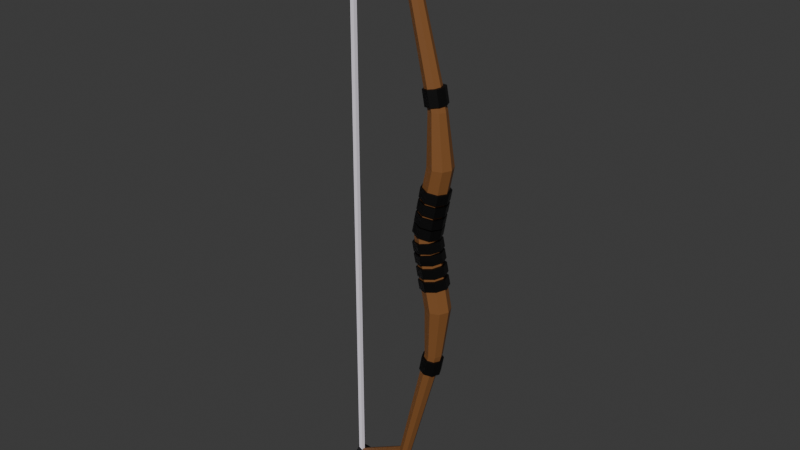 # Source: BowBackup.blend  (saved by Blender 4.0.36; exported with 4.5.12 LTS)
import bpy
from mathutils import Matrix  # noqa: F401  (used for matrix-valued properties, if any)

bpy.ops.wm.read_factory_settings(use_empty=True)
scene = bpy.context.scene
scene.name = 'Scene'

# ---- collections
col_collection = bpy.data.collections.new('Collection'); scene.collection.children.link(col_collection)

# ---- materials (node trees are filled in below, after node groups)
mat_material_001 = bpy.data.materials.new('Material.001')
mat_material_001.use_transparent_shadow = False
mat_material_002 = bpy.data.materials.new('Material.002')
mat_material_002.use_transparent_shadow = False
mat_material_003 = bpy.data.materials.new('Material.003')
mat_material_003.use_transparent_shadow = False

# ---- material node trees
mat_material_001.use_nodes = True; mat_material_001.node_tree.nodes.clear()
_N = mat_material_001.node_tree.nodes; _L = mat_material_001.node_tree.links
n0 = _N.new('ShaderNodeOutputMaterial'); n0.name = 'Material Output'; n0.location = (300, 300)
n1 = _N.new('ShaderNodeBsdfPrincipled'); n1.name = 'Principled BSDF'; n1.location = (10, 300)
n1.inputs[0].default_value = (0.2193, 0.08908, 0.02659, 1.0)
n1.inputs[3].default_value = 1.45
_L.new(n1.outputs[0], n0.inputs[0])
n0.is_active_output = True
mat_material_002.use_nodes = True; mat_material_002.node_tree.nodes.clear()
_N = mat_material_002.node_tree.nodes; _L = mat_material_002.node_tree.links
n0 = _N.new('ShaderNodeBsdfPrincipled'); n0.name = 'Principled BSDF'; n0.location = (10, 300)
n0.inputs[0].default_value = (0.0, 0.0, 0.0, 1.0)
n0.inputs[3].default_value = 1.45
n1 = _N.new('ShaderNodeOutputMaterial'); n1.name = 'Material Output'; n1.location = (300, 300)
_L.new(n0.outputs[0], n1.inputs[0])
n1.is_active_output = True
mat_material_003.use_nodes = True; mat_material_003.node_tree.nodes.clear()
_N = mat_material_003.node_tree.nodes; _L = mat_material_003.node_tree.links
n0 = _N.new('ShaderNodeBsdfPrincipled'); n0.name = 'Principled BSDF'; n0.location = (10, 300)
n0.inputs[0].default_value = (0.9532, 0.8925, 1.0, 1.0)
n0.inputs[3].default_value = 1.45
n1 = _N.new('ShaderNodeOutputMaterial'); n1.name = 'Material Output'; n1.location = (300, 300)
_L.new(n0.outputs[0], n1.inputs[0])
n1.is_active_output = True

# ---- world
world_world = bpy.data.worlds.new('World'); scene.world = world_world
world_world.use_nodes = True; world_world.node_tree.nodes.clear()
_N = world_world.node_tree.nodes; _L = world_world.node_tree.links
n0 = _N.new('ShaderNodeOutputWorld'); n0.name = 'World Output'; n0.location = (300, 300)
n1 = _N.new('ShaderNodeBackground'); n1.name = 'Background'; n1.location = (10, 300)
n1.inputs[0].default_value = (0.05088, 0.05088, 0.05088, 1.0)
_L.new(n1.outputs[0], n0.inputs[0])
n0.is_active_output = True
world_world.color = (0.05088, 0.05088, 0.05088)
world_world.use_sun_shadow = False
world_world.sun_shadow_jitter_overblur = 0.0

# ---- meshes
me_cylinder_001 = bpy.data.meshes.new('Cylinder.001')
me_cylinder_001.from_pydata([(0.4389, 1.101, 3.211), (0.5524, 1.165, 3.978), (1.235, 0.7424, 3.072), (1.348, 0.8058, 3.839), (1.547, -0.08013, 3.024), (1.661, -0.01671, 3.791), (1.194, -0.8847, 3.095), (1.307, -0.8213, 3.861), (0.3812, -1.2, 3.243), (0.4947, -1.136, 4.01), (-0.4146, -0.8412, 3.382), (-0.3011, -0.7778, 4.149), (-0.7273, -0.01864, 3.43), (-0.6138, 0.04477, 4.197), (-0.3738, 0.7859, 3.36), (-0.2603, 0.8493, 4.126), (0.4956, 1.133, 3.595), (1.291, 0.7741, 3.456), (1.604, -0.04842, 3.408), (1.251, -0.853, 3.478), (0.438, -1.168, 3.626), (-0.3578, -0.8095, 3.765), (-0.6706, 0.01306, 3.813), (-0.3171, 0.8176, 3.743), (0.4389, 1.101, -3.211), (0.5524, 1.165, -3.978), (1.235, 0.7424, -3.072), (1.348, 0.8058, -3.839), (1.547, -0.08013, -3.024), (1.661, -0.01671, -3.791), (1.194, -0.8847, -3.095), (1.307, -0.8213, -3.861), (0.3812, -1.2, -3.243), (0.4947, -1.136, -4.01), (-0.4146, -0.8412, -3.382), (-0.3011, -0.7778, -4.149), (-0.7273, -0.01864, -3.43), (-0.6138, 0.04477, -4.197), (-0.3738, 0.7859, -3.36), (-0.2603, 0.8493, -4.126), (0.4956, 1.133, -3.595), (1.291, 0.7741, -3.456), (1.604, -0.04842, -3.408), (1.251, -0.853, -3.478), (0.438, -1.168, -3.626), (-0.3578, -0.8095, -3.765), (-0.6706, 0.01306, -3.813), (-0.3171, 0.8176, -3.743), (0.25, 1.101, 2.195), (0.3635, 1.165, 2.961), (1.046, 0.7424, 2.056), (1.159, 0.8058, 2.822), (1.359, -0.08013, 2.008), (1.472, -0.01671, 2.774), (1.005, -0.8847, 2.078), (1.119, -0.8213, 2.845), (0.1923, -1.2, 2.227), (0.3058, -1.136, 2.993), (-0.6035, -0.8412, 2.366), (-0.49, -0.7778, 3.132), (-0.9162, -0.01864, 2.414), (-0.8027, 0.04477, 3.18), (-0.5627, 0.7859, 2.343), (-0.4492, 0.8493, 3.109), (0.3067, 1.133, 2.578), (1.103, 0.7741, 2.439), (1.415, -0.04842, 2.391), (1.062, -0.853, 2.462), (0.2491, -1.168, 2.61), (-0.5467, -0.8095, 2.749), (-0.8595, 0.01306, 2.797), (-0.506, 0.8176, 2.726), (0.25, 1.101, -2.195), (0.3635, 1.165, -2.961), (1.046, 0.7424, -2.056), (1.159, 0.8058, -2.822), (1.359, -0.08013, -2.008), (1.472, -0.01671, -2.774), (1.005, -0.8847, -2.078), (1.119, -0.8213, -2.845), (0.1923, -1.2, -2.227), (0.3058, -1.136, -2.993), (-0.6035, -0.8412, -2.366), (-0.49, -0.7778, -3.132), (-0.9162, -0.01864, -2.414), (-0.8027, 0.04477, -3.18), (-0.5627, 0.7859, -2.343), (-0.4492, 0.8493, -3.109), (0.3067, 1.133, -2.578), (1.103, 0.7741, -2.439), (1.415, -0.04842, -2.391), (1.062, -0.853, -2.462), (0.2491, -1.168, -2.61), (-0.5467, -0.8095, -2.749), (-0.8595, 0.01306, -2.797), (-0.506, 0.8176, -2.726), (0.03532, 1.101, 1.163), (0.1488, 1.165, 1.929), (0.8311, 0.7424, 1.024), (0.9446, 0.8058, 1.79), (1.144, -0.08013, 0.9758), (1.257, -0.01671, 1.742), (0.7904, -0.8847, 1.047), (0.9039, -0.8213, 1.813), (-0.02233, -1.2, 1.195), (0.0912, -1.136, 1.961), (-0.8181, -0.8412, 1.334), (-0.7046, -0.7778, 2.1), (-1.131, -0.01864, 1.382), (-1.017, 0.04477, 2.148), (-0.7774, 0.7859, 1.311), (-0.6638, 0.8493, 2.077), (0.09209, 1.133, 1.546), (0.8879, 0.7741, 1.407), (1.201, -0.04842, 1.359), (0.8471, -0.853, 1.43), (0.03443, -1.168, 1.578), (-0.7614, -0.8095, 1.717), (-1.074, 0.01306, 1.765), (-0.7206, 0.8176, 1.694), (0.0264, 1.115, -1.163), (0.1399, 1.179, -1.929), (0.8311, 0.7424, -1.024), (0.9357, 0.8202, -1.79), (1.144, -0.08013, -0.9758), (1.248, -0.002367, -1.742), (0.7904, -0.8847, -1.047), (0.895, -0.8069, -1.813), (-0.02233, -1.2, -1.195), (0.08228, -1.122, -1.961), (-0.827, -0.8268, -1.334), (-0.7135, -0.7634, -2.1), (-1.14, -0.004296, -1.382), (-1.026, 0.05912, -2.148), (-0.7863, 0.8002, -1.311), (-0.6728, 0.8637, -2.077), (0.08317, 1.147, -1.546), (0.8879, 0.7741, -1.407), (1.201, -0.04842, -1.359), (0.8471, -0.853, -1.43), (0.03443, -1.168, -1.578), (-0.7703, -0.7951, -1.717), (-1.083, 0.02741, -1.765), (-0.7295, 0.8319, -1.694), (-0.1276, 1.101, 0.2602), (-0.01412, 1.165, 1.027), (0.6682, 0.7424, 0.1214), (0.7817, 0.8058, 0.8878), (0.9809, -0.08013, 0.0732), (1.094, -0.01671, 0.8396), (0.6274, -0.8847, 0.144), (0.7409, -0.8213, 0.9104), (-0.1853, -1.2, 0.2922), (-0.07177, -1.136, 1.059), (-0.9811, -0.8412, 0.431), (-0.8676, -0.7778, 1.197), (-1.294, -0.01864, 0.4792), (-1.18, 0.04477, 1.246), (-0.9403, 0.7859, 0.4084), (-0.8268, 0.8493, 1.175), (-0.07088, 1.133, 0.6434), (0.7249, 0.7741, 0.5046), (1.038, -0.04842, 0.4564), (0.6841, -0.853, 0.5272), (-0.1285, -1.168, 0.6754), (-0.9243, -0.8095, 0.8142), (-1.237, 0.01306, 0.8624), (-0.8836, 0.8176, 0.7916), (-0.1366, 1.115, -0.2602), (-0.02304, 1.179, -1.027), (0.6592, 0.7568, -0.1213), (0.7728, 0.8202, -0.8878), (0.972, -0.06578, -0.0732), (1.086, -0.002367, -0.8396), (0.6185, -0.8703, -0.144), (0.732, -0.8069, -0.9104), (-0.1942, -1.186, -0.2922), (-0.08069, -1.122, -1.059), (-0.99, -0.8268, -0.431), (-0.8765, -0.7634, -1.197), (-1.303, -0.004296, -0.4792), (-1.189, 0.05912, -1.246), (-0.9492, 0.8002, -0.4084), (-0.8357, 0.8637, -1.175), (-0.0798, 1.147, -0.6434), (0.716, 0.7885, -0.5046), (1.029, -0.03407, -0.4564), (0.6752, -0.8386, -0.5272), (-0.1375, -1.154, -0.6754), (-0.9333, -0.7951, -0.8142), (-1.246, 0.02741, -0.8624), (-0.8925, 0.8319, -0.7916), (0.3965, 0.8845, 10.26), (0.1732, 0.8619, 11.49), (1.018, 0.6604, 10.37), (0.7944, 0.6378, 11.6), (1.302, 0.05606, 10.41), (1.079, 0.03345, 11.64), (1.084, -0.5745, 10.36), (0.8606, -0.5971, 11.59), (0.4903, -0.8619, 10.25), (0.2669, -0.8845, 11.48), (-0.131, -0.6378, 10.14), (-0.3543, -0.6604, 11.37), (-0.4157, -0.03345, 10.1), (-0.6391, -0.05606, 11.33), (-0.1972, 0.5971, 10.15), (-0.4206, 0.5745, 11.38), (0.3965, 0.8845, -10.26), (0.1732, 0.8619, -11.49), (1.018, 0.6604, -10.37), (0.7944, 0.6378, -11.6), (1.302, 0.05606, -10.41), (1.079, 0.03345, -11.64), (1.084, -0.5745, -10.36), (0.8606, -0.5971, -11.59), (0.4903, -0.8619, -10.25), (0.2669, -0.8845, -11.48), (-0.131, -0.6378, -10.14), (-0.3543, -0.6604, -11.37), (-0.4157, -0.03345, -10.1), (-0.6391, -0.05606, -11.33), (-0.1972, 0.5971, -10.15), (-0.4206, 0.5745, -11.38), (-6.685, 0.6807, 22.88), (-6.869, 0.6807, 23.25), (-6.254, 0.4813, 23.09), (-6.439, 0.4813, 23.46), (-6.076, -4.861e-08, 23.18), (-6.26, -4.276e-08, 23.55), (-6.254, -0.4813, 23.09), (-6.439, -0.4813, 23.46), (-6.685, -0.6807, 22.88), (-6.869, -0.6807, 23.25), (-7.115, -0.4813, 22.66), (-7.299, -0.4813, 23.03), (-7.293, 3.324e-08, 22.57), (-7.478, 3.909e-08, 22.94), (-7.115, 0.4813, 22.66), (-7.299, 0.4813, 23.03), (-6.685, 0.6807, -22.88), (-6.869, 0.6807, -23.25), (-6.254, 0.4813, -23.09), (-6.439, 0.4813, -23.46), (-6.076, -4.861e-08, -23.18), (-6.26, -4.276e-08, -23.55), (-6.254, -0.4813, -23.09), (-6.439, -0.4813, -23.46), (-6.685, -0.6807, -22.88), (-6.869, -0.6807, -23.25), (-7.115, -0.4813, -22.66), (-7.299, -0.4813, -23.03), (-7.293, 3.324e-08, -22.57), (-7.478, 3.909e-08, -22.94), (-7.115, 0.4813, -22.66), (-7.299, 0.4813, -23.03), (-0.23, 1.0, 0.0), (0.23, 1.0, 2.756), (0.4309, 0.7071, 0.0), (0.9219, 0.7071, 2.61), (0.7047, 2.533e-08, 0.0), (1.209, 3.042e-08, 2.549), (0.4309, -0.7071, 0.0), (0.9219, -0.7071, 2.61), (-0.23, -1.0, 0.0), (0.23, -1.0, 2.756), (-0.891, -0.7071, 0.0), (-0.4619, -0.7071, 2.902), (-1.165, -3.072e-08, 0.0), (-0.7484, -2.503e-08, 2.962), (-0.891, 0.7071, 0.0), (-0.4619, 0.7071, 2.902), (0.8638, 1.0, 5.761), (1.571, 0.7071, 5.738), (1.863, 1.505e-08, 5.729), (1.571, -0.7071, 5.738), (0.8638, -1.0, 5.761), (0.157, -0.7071, 5.783), (-0.1357, 6.512e-09, 5.792), (0.157, 0.7071, 5.783), (0.5415, 0.7098, 9.875), (1.043, 0.5019, 9.879), (1.251, 1.652e-08, 9.881), (1.043, -0.5019, 9.879), (0.5415, -0.7098, 9.875), (0.03963, -0.5019, 9.871), (-0.1683, 1.803e-08, 9.869), (0.03963, 0.5019, 9.871), (-2.256, 0.5035, 20.65), (-1.957, 0.356, 20.84), (-1.833, -2.742e-08, 20.92), (-1.957, -0.356, 20.84), (-2.256, -0.5035, 20.65), (-2.556, -0.356, 20.46), (-2.68, 4.569e-08, 20.38), (-2.556, 0.356, 20.46), (-6.896, 0.5035, 23.18), (-6.564, 0.356, 23.31), (-6.427, -1.387e-08, 23.36), (-6.564, -0.356, 23.31), (-6.896, -0.5035, 23.18), (-7.228, -0.356, 23.05), (-7.365, 3.527e-08, 23.0), (-7.228, 0.356, 23.05), (-7.209, 0.2136, 24.81), (-7.058, 0.151, 24.82), (-6.995, 3.035e-07, 24.82), (-7.058, -0.151, 24.82), (-7.209, -0.2136, 24.81), (-7.36, -0.151, 24.81), (-7.422, 3.052e-07, 24.81), (-7.36, 0.151, 24.81), (0.23, 1.0, -2.756), (0.9219, 0.7071, -2.61), (1.209, 3.042e-08, -2.549), (0.9219, -0.7071, -2.61), (0.23, -1.0, -2.756), (-0.4619, -0.7071, -2.902), (-0.7484, -2.503e-08, -2.962), (-0.4619, 0.7071, -2.902), (0.8638, 1.0, -5.761), (1.571, 0.7071, -5.738), (1.863, 1.505e-08, -5.729), (1.571, -0.7071, -5.738), (0.8638, -1.0, -5.761), (0.157, -0.7071, -5.783), (-0.1357, 6.512e-09, -5.792), (0.157, 0.7071, -5.783), (0.5415, 0.7098, -9.875), (1.043, 0.5019, -9.879), (1.251, 1.652e-08, -9.881), (1.043, -0.5019, -9.879), (0.5415, -0.7098, -9.875), (0.03963, -0.5019, -9.871), (-0.1683, 1.803e-08, -9.869), (0.03963, 0.5019, -9.871), (-2.256, 0.5035, -20.65), (-1.957, 0.356, -20.84), (-1.833, -2.742e-08, -20.92), (-1.957, -0.356, -20.84), (-2.256, -0.5035, -20.65), (-2.556, -0.356, -20.46), (-2.68, 4.569e-08, -20.38), (-2.556, 0.356, -20.46), (-6.896, 0.5035, -23.18), (-6.564, 0.356, -23.31), (-6.427, -1.387e-08, -23.36), (-6.564, -0.356, -23.31), (-6.896, -0.5035, -23.18), (-7.228, -0.356, -23.05), (-7.365, 3.527e-08, -23.0), (-7.228, 0.356, -23.05), (-7.209, 0.2136, -24.81), (-7.058, 0.151, -24.82), (-6.995, 3.035e-07, -24.82), (-7.058, -0.151, -24.82), (-7.209, -0.2136, -24.81), (-7.36, -0.151, -24.81), (-7.422, 3.052e-07, -24.81), (-7.36, 0.151, -24.81), (-7.183, -0.1593, -23.33), (-7.183, -0.1593, 23.33), (-7.183, 0.1593, -23.33), (-7.183, 0.1593, 23.33), (-6.865, -0.1593, -23.33), (-6.865, -0.1593, 23.33), (-6.865, 0.1593, -23.33), (-6.865, 0.1593, 23.33)], [], [(16, 1, 3, 17), (17, 3, 5, 18), (18, 5, 7, 19), (19, 7, 9, 20), (20, 9, 11, 21), (21, 11, 13, 22), (3, 1, 15, 13, 11, 9, 7, 5), (22, 13, 15, 23), (23, 15, 1, 16), (0, 2, 4, 6, 8, 10, 12, 14), (14, 23, 16, 0), (12, 22, 23, 14), (10, 21, 22, 12), (8, 20, 21, 10), (6, 19, 20, 8), (4, 18, 19, 6), (2, 17, 18, 4), (0, 16, 17, 2), (40, 41, 27, 25), (41, 42, 29, 27), (42, 43, 31, 29), (43, 44, 33, 31), (44, 45, 35, 33), (45, 46, 37, 35), (27, 29, 31, 33, 35, 37, 39, 25), (46, 47, 39, 37), (47, 40, 25, 39), (24, 38, 36, 34, 32, 30, 28, 26), (38, 24, 40, 47), (36, 38, 47, 46), (34, 36, 46, 45), (32, 34, 45, 44), (30, 32, 44, 43), (28, 30, 43, 42), (26, 28, 42, 41), (24, 26, 41, 40), (64, 49, 51, 65), (65, 51, 53, 66), (66, 53, 55, 67), (67, 55, 57, 68), (68, 57, 59, 69), (69, 59, 61, 70), (51, 49, 63, 61, 59, 57, 55, 53), (70, 61, 63, 71), (71, 63, 49, 64), (48, 50, 52, 54, 56, 58, 60, 62), (62, 71, 64, 48), (60, 70, 71, 62), (58, 69, 70, 60), (56, 68, 69, 58), (54, 67, 68, 56), (52, 66, 67, 54), (50, 65, 66, 52), (48, 64, 65, 50), (88, 89, 75, 73), (89, 90, 77, 75), (90, 91, 79, 77), (91, 92, 81, 79), (92, 93, 83, 81), (93, 94, 85, 83), (75, 77, 79, 81, 83, 85, 87, 73), (94, 95, 87, 85), (95, 88, 73, 87), (72, 86, 84, 82, 80, 78, 76, 74), (86, 72, 88, 95), (84, 86, 95, 94), (82, 84, 94, 93), (80, 82, 93, 92), (78, 80, 92, 91), (76, 78, 91, 90), (74, 76, 90, 89), (72, 74, 89, 88), (112, 97, 99, 113), (113, 99, 101, 114), (114, 101, 103, 115), (115, 103, 105, 116), (116, 105, 107, 117), (117, 107, 109, 118), (99, 97, 111, 109, 107, 105, 103, 101), (118, 109, 111, 119), (119, 111, 97, 112), (96, 98, 100, 102, 104, 106, 108, 110), (110, 119, 112, 96), (108, 118, 119, 110), (106, 117, 118, 108), (104, 116, 117, 106), (102, 115, 116, 104), (100, 114, 115, 102), (98, 113, 114, 100), (96, 112, 113, 98), (136, 137, 123, 121), (137, 138, 125, 123), (138, 139, 127, 125), (139, 140, 129, 127), (140, 141, 131, 129), (141, 142, 133, 131), (123, 125, 127, 129, 131, 133, 135, 121), (142, 143, 135, 133), (143, 136, 121, 135), (120, 134, 132, 130, 128, 126, 124, 122), (134, 120, 136, 143), (132, 134, 143, 142), (130, 132, 142, 141), (128, 130, 141, 140), (126, 128, 140, 139), (124, 126, 139, 138), (122, 124, 138, 137), (120, 122, 137, 136), (160, 145, 147, 161), (161, 147, 149, 162), (162, 149, 151, 163), (163, 151, 153, 164), (164, 153, 155, 165), (165, 155, 157, 166), (147, 145, 159, 157, 155, 153, 151, 149), (166, 157, 159, 167), (167, 159, 145, 160), (144, 146, 148, 150, 152, 154, 156, 158), (158, 167, 160, 144), (156, 166, 167, 158), (154, 165, 166, 156), (152, 164, 165, 154), (150, 163, 164, 152), (148, 162, 163, 150), (146, 161, 162, 148), (144, 160, 161, 146), (184, 185, 171, 169), (185, 186, 173, 171), (186, 187, 175, 173), (187, 188, 177, 175), (188, 189, 179, 177), (189, 190, 181, 179), (171, 173, 175, 177, 179, 181, 183, 169), (190, 191, 183, 181), (191, 184, 169, 183), (168, 182, 180, 178, 176, 174, 172, 170), (182, 168, 184, 191), (180, 182, 191, 190), (178, 180, 190, 189), (176, 178, 189, 188), (174, 176, 188, 187), (172, 174, 187, 186), (170, 172, 186, 185), (168, 170, 185, 184), (192, 193, 195, 194), (194, 195, 197, 196), (196, 197, 199, 198), (198, 199, 201, 200), (200, 201, 203, 202), (202, 203, 205, 204), (195, 193, 207, 205, 203, 201, 199, 197), (204, 205, 207, 206), (206, 207, 193, 192), (192, 194, 196, 198, 200, 202, 204, 206), (208, 210, 211, 209), (210, 212, 213, 211), (212, 214, 215, 213), (214, 216, 217, 215), (216, 218, 219, 217), (218, 220, 221, 219), (211, 213, 215, 217, 219, 221, 223, 209), (220, 222, 223, 221), (222, 208, 209, 223), (208, 222, 220, 218, 216, 214, 212, 210), (224, 225, 227, 226), (226, 227, 229, 228), (228, 229, 231, 230), (230, 231, 233, 232), (232, 233, 235, 234), (234, 235, 237, 236), (227, 225, 239, 237, 235, 233, 231, 229), (236, 237, 239, 238), (238, 239, 225, 224), (224, 226, 228, 230, 232, 234, 236, 238), (240, 242, 243, 241), (242, 244, 245, 243), (244, 246, 247, 245), (246, 248, 249, 247), (248, 250, 251, 249), (250, 252, 253, 251), (243, 245, 247, 249, 251, 253, 255, 241), (252, 254, 255, 253), (254, 240, 241, 255), (240, 254, 252, 250, 248, 246, 244, 242), (256, 257, 259, 258), (258, 259, 261, 260), (260, 261, 263, 262), (262, 263, 265, 264), (264, 265, 267, 266), (266, 267, 269, 268), (269, 267, 277, 278), (268, 269, 271, 270), (270, 271, 257, 256), (256, 258, 260, 262, 264, 266, 268, 270), (277, 276, 284, 285), (265, 263, 275, 276), (271, 269, 278, 279), (261, 259, 273, 274), (267, 265, 276, 277), (257, 271, 279, 272), (259, 257, 272, 273), (263, 261, 274, 275), (287, 286, 294, 295), (275, 274, 282, 283), (273, 272, 280, 281), (272, 279, 287, 280), (278, 277, 285, 286), (276, 275, 283, 284), (274, 273, 281, 282), (279, 278, 286, 287), (294, 293, 301, 302), (285, 284, 292, 293), (283, 282, 290, 291), (281, 280, 288, 289), (280, 287, 295, 288), (286, 285, 293, 294), (284, 283, 291, 292), (282, 281, 289, 290), (297, 296, 304, 305), (292, 291, 299, 300), (290, 289, 297, 298), (295, 294, 302, 303), (293, 292, 300, 301), (291, 290, 298, 299), (289, 288, 296, 297), (288, 295, 303, 296), (305, 304, 311, 310, 309, 308, 307, 306), (296, 303, 311, 304), (302, 301, 309, 310), (300, 299, 307, 308), (298, 297, 305, 306), (303, 302, 310, 311), (301, 300, 308, 309), (299, 298, 306, 307), (256, 258, 313, 312), (258, 260, 314, 313), (260, 262, 315, 314), (262, 264, 316, 315), (264, 266, 317, 316), (266, 268, 318, 317), (318, 326, 325, 317), (268, 270, 319, 318), (270, 256, 312, 319), (325, 333, 332, 324), (316, 324, 323, 315), (319, 327, 326, 318), (314, 322, 321, 313), (317, 325, 324, 316), (312, 320, 327, 319), (313, 321, 320, 312), (315, 323, 322, 314), (335, 343, 342, 334), (323, 331, 330, 322), (321, 329, 328, 320), (320, 328, 335, 327), (326, 334, 333, 325), (324, 332, 331, 323), (322, 330, 329, 321), (327, 335, 334, 326), (342, 350, 349, 341), (333, 341, 340, 332), (331, 339, 338, 330), (329, 337, 336, 328), (328, 336, 343, 335), (334, 342, 341, 333), (332, 340, 339, 331), (330, 338, 337, 329), (345, 353, 352, 344), (340, 348, 347, 339), (338, 346, 345, 337), (343, 351, 350, 342), (341, 349, 348, 340), (339, 347, 346, 338), (337, 345, 344, 336), (336, 344, 351, 343), (353, 354, 355, 356, 357, 358, 359, 352), (344, 352, 359, 351), (350, 358, 357, 349), (348, 356, 355, 347), (346, 354, 353, 345), (351, 359, 358, 350), (349, 357, 356, 348), (347, 355, 354, 346), (360, 361, 363, 362), (362, 363, 367, 366), (366, 367, 365, 364), (364, 365, 361, 360), (362, 366, 364, 360), (367, 363, 361, 365)])
me_cylinder_001.polygons.foreach_set('material_index', [1, 1, 1, 1, 1, 1, 1, 1, 1, 1, 1, 1, 1, 1, 1, 1, 1, 1, 1, 1, 1, 1, 1, 1, 1, 1, 1, 1, 1, 1, 1, 1, 1, 1, 1, 1, 1, 1, 1, 1, 1, 1, 1, 1, 1, 1, 1, 1, 1, 1, 1, 1, 1, 1, 1, 1, 1, 1, 1, 1, 1, 1, 1, 1, 1, 1, 1, 1, 1, 1, 1, 1, 1, 1, 1, 1, 1, 1, 1, 1, 1, 1, 1, 1, 1, 1, 1, 1, 1, 1, 1, 1, 1, 1, 1, 1, 1, 1, 1, 1, 1, 1, 1, 1, 1, 1, 1, 1, 1, 1, 1, 1, 1, 1, 1, 1, 1, 1, 1, 1, 1, 1, 1, 1, 1, 1, 1, 1, 1, 1, 1, 1, 1, 1, 1, 1, 1, 1, 1, 1, 1, 1, 1, 1, 1, 1, 1, 1, 1, 1, 1, 1, 1, 1, 1, 1, 1, 1, 1, 1, 1, 1, 1, 1, 1, 1, 1, 1, 1, 1, 1, 1, 1, 1, 0, 1, 1, 1, 1, 1, 1, 1, 0, 1, 0, 0, 0, 0, 0, 0, 0, 0, 0, 0, 0, 0, 0, 0, 0, 0, 0, 0, 0, 0, 0, 0, 0, 0, 0, 0, 0, 0, 0, 0, 0, 0, 0, 0, 0, 0, 0, 0, 0, 0, 0, 0, 0, 0, 0, 0, 0, 0, 0, 0, 0, 0, 0, 0, 0, 0, 0, 0, 0, 0, 0, 0, 0, 0, 0, 0, 0, 0, 0, 0, 0, 0, 0, 0, 0, 0, 0, 0, 0, 0, 0, 0, 0, 0, 0, 0, 0, 0, 0, 0, 0, 0, 0, 0, 0, 0, 0, 0, 0, 2, 2, 2, 2, 0, 0])
_uv = me_cylinder_001.uv_layers.new(name='UVMap')
_uv.uv.foreach_set('vector', [1.0, 0.75, 1.0, 1.0, 0.875, 1.0, 0.875, 0.75, 0.875, 0.75, 0.875, 1.0, 0.75, 1.0, 0.75, 0.75, 0.75, 0.75, 0.75, 1.0, 0.625, 1.0, 0.625, 0.75, 0.625, 0.75, 0.625, 1.0, 0.5, 1.0, 0.5, 0.75, 0.5, 0.75, 0.5, 1.0, 0.375, 1.0, 0.375, 0.75, 0.375, 0.75, 0.375, 1.0, 0.25, 1.0, 0.25, 0.75, 0.4197, 0.4197, 0.25, 0.49, 0.08029, 0.4197, 0.01, 0.25, 0.08029, 0.08029, 0.25, 0.01, 0.4197, 0.08029, 0.49, 0.25, 0.25, 0.75, 0.25, 1.0, 0.125, 1.0, 0.125, 0.75, 0.125, 0.75, 0.125, 1.0, 0.0, 1.0, 0.0, 0.75, 0.75, 0.49, 0.9197, 0.4197, 0.99, 0.25, 0.9197, 0.08029, 0.75, 0.01, 0.5803, 0.08029, 0.51, 0.25, 0.5803, 0.4197, 0.125, 0.5, 0.125, 0.75, 0.0, 0.75, 0.0, 0.5, 0.25, 0.5, 0.25, 0.75, 0.125, 0.75, 0.125, 0.5, 0.375, 0.5, 0.375, 0.75, 0.25, 0.75, 0.25, 0.5, 0.5, 0.5, 0.5, 0.75, 0.375, 0.75, 0.375, 0.5, 0.625, 0.5, 0.625, 0.75, 0.5, 0.75, 0.5, 0.5, 0.75, 0.5, 0.75, 0.75, 0.625, 0.75, 0.625, 0.5, 0.875, 0.5, 0.875, 0.75, 0.75, 0.75, 0.75, 0.5, 1.0, 0.5, 1.0, 0.75, 0.875, 0.75, 0.875, 0.5, 1.0, 0.75, 0.875, 0.75, 0.875, 1.0, 1.0, 1.0, 0.875, 0.75, 0.75, 0.75, 0.75, 1.0, 0.875, 1.0, 0.75, 0.75, 0.625, 0.75, 0.625, 1.0, 0.75, 1.0, 0.625, 0.75, 0.5, 0.75, 0.5, 1.0, 0.625, 1.0, 0.5, 0.75, 0.375, 0.75, 0.375, 1.0, 0.5, 1.0, 0.375, 0.75, 0.25, 0.75, 0.25, 1.0, 0.375, 1.0, 0.4197, 0.4197, 0.49, 0.25, 0.4197, 0.08029, 0.25, 0.01, 0.08029, 0.08029, 0.01, 0.25, 0.08029, 0.4197, 0.25, 0.49, 0.25, 0.75, 0.125, 0.75, 0.125, 1.0, 0.25, 1.0, 0.125, 0.75, 0.0, 0.75, 0.0, 1.0, 0.125, 1.0, 0.75, 0.49, 0.5803, 0.4197, 0.51, 0.25, 0.5803, 0.08029, 0.75, 0.01, 0.9197, 0.08029, 0.99, 0.25, 0.9197, 0.4197, 0.125, 0.5, 0.0, 0.5, 0.0, 0.75, 0.125, 0.75, 0.25, 0.5, 0.125, 0.5, 0.125, 0.75, 0.25, 0.75, 0.375, 0.5, 0.25, 0.5, 0.25, 0.75, 0.375, 0.75, 0.5, 0.5, 0.375, 0.5, 0.375, 0.75, 0.5, 0.75, 0.625, 0.5, 0.5, 0.5, 0.5, 0.75, 0.625, 0.75, 0.75, 0.5, 0.625, 0.5, 0.625, 0.75, 0.75, 0.75, 0.875, 0.5, 0.75, 0.5, 0.75, 0.75, 0.875, 0.75, 1.0, 0.5, 0.875, 0.5, 0.875, 0.75, 1.0, 0.75, 1.0, 0.75, 1.0, 1.0, 0.875, 1.0, 0.875, 0.75, 0.875, 0.75, 0.875, 1.0, 0.75, 1.0, 0.75, 0.75, 0.75, 0.75, 0.75, 1.0, 0.625, 1.0, 0.625, 0.75, 0.625, 0.75, 0.625, 1.0, 0.5, 1.0, 0.5, 0.75, 0.5, 0.75, 0.5, 1.0, 0.375, 1.0, 0.375, 0.75, 0.375, 0.75, 0.375, 1.0, 0.25, 1.0, 0.25, 0.75, 0.4197, 0.4197, 0.25, 0.49, 0.08029, 0.4197, 0.01, 0.25, 0.08029, 0.08029, 0.25, 0.01, 0.4197, 0.08029, 0.49, 0.25, 0.25, 0.75, 0.25, 1.0, 0.125, 1.0, 0.125, 0.75, 0.125, 0.75, 0.125, 1.0, 0.0, 1.0, 0.0, 0.75, 0.75, 0.49, 0.9197, 0.4197, 0.99, 0.25, 0.9197, 0.08029, 0.75, 0.01, 0.5803, 0.08029, 0.51, 0.25, 0.5803, 0.4197, 0.125, 0.5, 0.125, 0.75, 0.0, 0.75, 0.0, 0.5, 0.25, 0.5, 0.25, 0.75, 0.125, 0.75, 0.125, 0.5, 0.375, 0.5, 0.375, 0.75, 0.25, 0.75, 0.25, 0.5, 0.5, 0.5, 0.5, 0.75, 0.375, 0.75, 0.375, 0.5, 0.625, 0.5, 0.625, 0.75, 0.5, 0.75, 0.5, 0.5, 0.75, 0.5, 0.75, 0.75, 0.625, 0.75, 0.625, 0.5, 0.875, 0.5, 0.875, 0.75, 0.75, 0.75, 0.75, 0.5, 1.0, 0.5, 1.0, 0.75, 0.875, 0.75, 0.875, 0.5, 1.0, 0.75, 0.875, 0.75, 0.875, 1.0, 1.0, 1.0, 0.875, 0.75, 0.75, 0.75, 0.75, 1.0, 0.875, 1.0, 0.75, 0.75, 0.625, 0.75, 0.625, 1.0, 0.75, 1.0, 0.625, 0.75, 0.5, 0.75, 0.5, 1.0, 0.625, 1.0, 0.5, 0.75, 0.375, 0.75, 0.375, 1.0, 0.5, 1.0, 0.375, 0.75, 0.25, 0.75, 0.25, 1.0, 0.375, 1.0, 0.4197, 0.4197, 0.49, 0.25, 0.4197, 0.08029, 0.25, 0.01, 0.08029, 0.08029, 0.01, 0.25, 0.08029, 0.4197, 0.25, 0.49, 0.25, 0.75, 0.125, 0.75, 0.125, 1.0, 0.25, 1.0, 0.125, 0.75, 0.0, 0.75, 0.0, 1.0, 0.125, 1.0, 0.75, 0.49, 0.5803, 0.4197, 0.51, 0.25, 0.5803, 0.08029, 0.75, 0.01, 0.9197, 0.08029, 0.99, 0.25, 0.9197, 0.4197, 0.125, 0.5, 0.0, 0.5, 0.0, 0.75, 0.125, 0.75, 0.25, 0.5, 0.125, 0.5, 0.125, 0.75, 0.25, 0.75, 0.375, 0.5, 0.25, 0.5, 0.25, 0.75, 0.375, 0.75, 0.5, 0.5, 0.375, 0.5, 0.375, 0.75, 0.5, 0.75, 0.625, 0.5, 0.5, 0.5, 0.5, 0.75, 0.625, 0.75, 0.75, 0.5, 0.625, 0.5, 0.625, 0.75, 0.75, 0.75, 0.875, 0.5, 0.75, 0.5, 0.75, 0.75, 0.875, 0.75, 1.0, 0.5, 0.875, 0.5, 0.875, 0.75, 1.0, 0.75, 1.0, 0.75, 1.0, 1.0, 0.875, 1.0, 0.875, 0.75, 0.875, 0.75, 0.875, 1.0, 0.75, 1.0, 0.75, 0.75, 0.75, 0.75, 0.75, 1.0, 0.625, 1.0, 0.625, 0.75, 0.625, 0.75, 0.625, 1.0, 0.5, 1.0, 0.5, 0.75, 0.5, 0.75, 0.5, 1.0, 0.375, 1.0, 0.375, 0.75, 0.375, 0.75, 0.375, 1.0, 0.25, 1.0, 0.25, 0.75, 0.4197, 0.4197, 0.25, 0.49, 0.08029, 0.4197, 0.01, 0.25, 0.08029, 0.08029, 0.25, 0.01, 0.4197, 0.08029, 0.49, 0.25, 0.25, 0.75, 0.25, 1.0, 0.125, 1.0, 0.125, 0.75, 0.125, 0.75, 0.125, 1.0, 0.0, 1.0, 0.0, 0.75, 0.75, 0.49, 0.9197, 0.4197, 0.99, 0.25, 0.9197, 0.08029, 0.75, 0.01, 0.5803, 0.08029, 0.51, 0.25, 0.5803, 0.4197, 0.125, 0.5, 0.125, 0.75, 0.0, 0.75, 0.0, 0.5, 0.25, 0.5, 0.25, 0.75, 0.125, 0.75, 0.125, 0.5, 0.375, 0.5, 0.375, 0.75, 0.25, 0.75, 0.25, 0.5, 0.5, 0.5, 0.5, 0.75, 0.375, 0.75, 0.375, 0.5, 0.625, 0.5, 0.625, 0.75, 0.5, 0.75, 0.5, 0.5, 0.75, 0.5, 0.75, 0.75, 0.625, 0.75, 0.625, 0.5, 0.875, 0.5, 0.875, 0.75, 0.75, 0.75, 0.75, 0.5, 1.0, 0.5, 1.0, 0.75, 0.875, 0.75, 0.875, 0.5, 1.0, 0.75, 0.875, 0.75, 0.875, 1.0, 1.0, 1.0, 0.875, 0.75, 0.75, 0.75, 0.75, 1.0, 0.875, 1.0, 0.75, 0.75, 0.625, 0.75, 0.625, 1.0, 0.75, 1.0, 0.625, 0.75, 0.5, 0.75, 0.5, 1.0, 0.625, 1.0, 0.5, 0.75, 0.375, 0.75, 0.375, 1.0, 0.5, 1.0, 0.375, 0.75, 0.25, 0.75, 0.25, 1.0, 0.375, 1.0, 0.4197, 0.4197, 0.49, 0.25, 0.4197, 0.08029, 0.25, 0.01, 0.08029, 0.08029, 0.01, 0.25, 0.08029, 0.4197, 0.25, 0.49, 0.25, 0.75, 0.125, 0.75, 0.125, 1.0, 0.25, 1.0, 0.125, 0.75, 0.0, 0.75, 0.0, 1.0, 0.125, 1.0, 0.75, 0.49, 0.5803, 0.4197, 0.51, 0.25, 0.5803, 0.08029, 0.75, 0.01, 0.9197, 0.08029, 0.99, 0.25, 0.9197, 0.4197, 0.125, 0.5, 0.0, 0.5, 0.0, 0.75, 0.125, 0.75, 0.25, 0.5, 0.125, 0.5, 0.125, 0.75, 0.25, 0.75, 0.375, 0.5, 0.25, 0.5, 0.25, 0.75, 0.375, 0.75, 0.5, 0.5, 0.375, 0.5, 0.375, 0.75, 0.5, 0.75, 0.625, 0.5, 0.5, 0.5, 0.5, 0.75, 0.625, 0.75, 0.75, 0.5, 0.625, 0.5, 0.625, 0.75, 0.75, 0.75, 0.875, 0.5, 0.75, 0.5, 0.75, 0.75, 0.875, 0.75, 1.0, 0.5, 0.875, 0.5, 0.875, 0.75, 1.0, 0.75, 1.0, 0.75, 1.0, 1.0, 0.875, 1.0, 0.875, 0.75, 0.875, 0.75, 0.875, 1.0, 0.75, 1.0, 0.75, 0.75, 0.75, 0.75, 0.75, 1.0, 0.625, 1.0, 0.625, 0.75, 0.625, 0.75, 0.625, 1.0, 0.5, 1.0, 0.5, 0.75, 0.5, 0.75, 0.5, 1.0, 0.375, 1.0, 0.375, 0.75, 0.375, 0.75, 0.375, 1.0, 0.25, 1.0, 0.25, 0.75, 0.4197, 0.4197, 0.25, 0.49, 0.08029, 0.4197, 0.01, 0.25, 0.08029, 0.08029, 0.25, 0.01, 0.4197, 0.08029, 0.49, 0.25, 0.25, 0.75, 0.25, 1.0, 0.125, 1.0, 0.125, 0.75, 0.125, 0.75, 0.125, 1.0, 0.0, 1.0, 0.0, 0.75, 0.75, 0.49, 0.9197, 0.4197, 0.99, 0.25, 0.9197, 0.08029, 0.75, 0.01, 0.5803, 0.08029, 0.51, 0.25, 0.5803, 0.4197, 0.125, 0.5, 0.125, 0.75, 0.0, 0.75, 0.0, 0.5, 0.25, 0.5, 0.25, 0.75, 0.125, 0.75, 0.125, 0.5, 0.375, 0.5, 0.375, 0.75, 0.25, 0.75, 0.25, 0.5, 0.5, 0.5, 0.5, 0.75, 0.375, 0.75, 0.375, 0.5, 0.625, 0.5, 0.625, 0.75, 0.5, 0.75, 0.5, 0.5, 0.75, 0.5, 0.75, 0.75, 0.625, 0.75, 0.625, 0.5, 0.875, 0.5, 0.875, 0.75, 0.75, 0.75, 0.75, 0.5, 1.0, 0.5, 1.0, 0.75, 0.875, 0.75, 0.875, 0.5, 1.0, 0.75, 0.875, 0.75, 0.875, 1.0, 1.0, 1.0, 0.875, 0.75, 0.75, 0.75, 0.75, 1.0, 0.875, 1.0, 0.75, 0.75, 0.625, 0.75, 0.625, 1.0, 0.75, 1.0, 0.625, 0.75, 0.5, 0.75, 0.5, 1.0, 0.625, 1.0, 0.5, 0.75, 0.375, 0.75, 0.375, 1.0, 0.5, 1.0, 0.375, 0.75, 0.25, 0.75, 0.25, 1.0, 0.375, 1.0, 0.4197, 0.4197, 0.49, 0.25, 0.4197, 0.08029, 0.25, 0.01, 0.08029, 0.08029, 0.01, 0.25, 0.08029, 0.4197, 0.25, 0.49, 0.25, 0.75, 0.125, 0.75, 0.125, 1.0, 0.25, 1.0, 0.125, 0.75, 0.0, 0.75, 0.0, 1.0, 0.125, 1.0, 0.75, 0.49, 0.5803, 0.4197, 0.51, 0.25, 0.5803, 0.08029, 0.75, 0.01, 0.9197, 0.08029, 0.99, 0.25, 0.9197, 0.4197, 0.125, 0.5, 0.0, 0.5, 0.0, 0.75, 0.125, 0.75, 0.25, 0.5, 0.125, 0.5, 0.125, 0.75, 0.25, 0.75, 0.375, 0.5, 0.25, 0.5, 0.25, 0.75, 0.375, 0.75, 0.5, 0.5, 0.375, 0.5, 0.375, 0.75, 0.5, 0.75, 0.625, 0.5, 0.5, 0.5, 0.5, 0.75, 0.625, 0.75, 0.75, 0.5, 0.625, 0.5, 0.625, 0.75, 0.75, 0.75, 0.875, 0.5, 0.75, 0.5, 0.75, 0.75, 0.875, 0.75, 1.0, 0.5, 0.875, 0.5, 0.875, 0.75, 1.0, 0.75, 1.0, 0.5, 1.0, 1.0, 0.875, 1.0, 0.875, 0.5, 0.875, 0.5, 0.875, 1.0, 0.75, 1.0, 0.75, 0.5, 0.75, 0.5, 0.75, 1.0, 0.625, 1.0, 0.625, 0.5, 0.625, 0.5, 0.625, 1.0, 0.5, 1.0, 0.5, 0.5, 0.5, 0.5, 0.5, 1.0, 0.375, 1.0, 0.375, 0.5, 0.375, 0.5, 0.375, 1.0, 0.25, 1.0, 0.25, 0.5, 0.4197, 0.4197, 0.25, 0.49, 0.08029, 0.4197, 0.01, 0.25, 0.08029, 0.08029, 0.25, 0.01, 0.4197, 0.08029, 0.49, 0.25, 0.25, 0.5, 0.25, 1.0, 0.125, 1.0, 0.125, 0.5, 0.125, 0.5, 0.125, 1.0, 0.0, 1.0, 0.0, 0.5, 0.75, 0.49, 0.9197, 0.4197, 0.99, 0.25, 0.9197, 0.08029, 0.75, 0.01, 0.5803, 0.08029, 0.51, 0.25, 0.5803, 0.4197, 1.0, 0.5, 0.875, 0.5, 0.875, 1.0, 1.0, 1.0, 0.875, 0.5, 0.75, 0.5, 0.75, 1.0, 0.875, 1.0, 0.75, 0.5, 0.625, 0.5, 0.625, 1.0, 0.75, 1.0, 0.625, 0.5, 0.5, 0.5, 0.5, 1.0, 0.625, 1.0, 0.5, 0.5, 0.375, 0.5, 0.375, 1.0, 0.5, 1.0, 0.375, 0.5, 0.25, 0.5, 0.25, 1.0, 0.375, 1.0, 0.4197, 0.4197, 0.49, 0.25, 0.4197, 0.08029, 0.25, 0.01, 0.08029, 0.08029, 0.01, 0.25, 0.08029, 0.4197, 0.25, 0.49, 0.25, 0.5, 0.125, 0.5, 0.125, 1.0, 0.25, 1.0, 0.125, 0.5, 0.0, 0.5, 0.0, 1.0, 0.125, 1.0, 0.75, 0.49, 0.5803, 0.4197, 0.51, 0.25, 0.5803, 0.08029, 0.75, 0.01, 0.9197, 0.08029, 0.99, 0.25, 0.9197, 0.4197, 1.0, 0.5, 1.0, 1.0, 0.875, 1.0, 0.875, 0.5, 0.875, 0.5, 0.875, 1.0, 0.75, 1.0, 0.75, 0.5, 0.75, 0.5, 0.75, 1.0, 0.625, 1.0, 0.625, 0.5, 0.625, 0.5, 0.625, 1.0, 0.5, 1.0, 0.5, 0.5, 0.5, 0.5, 0.5, 1.0, 0.375, 1.0, 0.375, 0.5, 0.375, 0.5, 0.375, 1.0, 0.25, 1.0, 0.25, 0.5, 0.4197, 0.4197, 0.25, 0.49, 0.08029, 0.4197, 0.01, 0.25, 0.08029, 0.08029, 0.25, 0.01, 0.4197, 0.08029, 0.49, 0.25, 0.25, 0.5, 0.25, 1.0, 0.125, 1.0, 0.125, 0.5, 0.125, 0.5, 0.125, 1.0, 0.0, 1.0, 0.0, 0.5, 0.75, 0.49, 0.9197, 0.4197, 0.99, 0.25, 0.9197, 0.08029, 0.75, 0.01, 0.5803, 0.08029, 0.51, 0.25, 0.5803, 0.4197, 1.0, 0.5, 0.875, 0.5, 0.875, 1.0, 1.0, 1.0, 0.875, 0.5, 0.75, 0.5, 0.75, 1.0, 0.875, 1.0, 0.75, 0.5, 0.625, 0.5, 0.625, 1.0, 0.75, 1.0, 0.625, 0.5, 0.5, 0.5, 0.5, 1.0, 0.625, 1.0, 0.5, 0.5, 0.375, 0.5, 0.375, 1.0, 0.5, 1.0, 0.375, 0.5, 0.25, 0.5, 0.25, 1.0, 0.375, 1.0, 0.4197, 0.4197, 0.49, 0.25, 0.4197, 0.08029, 0.25, 0.01, 0.08029, 0.08029, 0.01, 0.25, 0.08029, 0.4197, 0.25, 0.49, 0.25, 0.5, 0.125, 0.5, 0.125, 1.0, 0.25, 1.0, 0.125, 0.5, 0.0, 0.5, 0.0, 1.0, 0.125, 1.0, 0.75, 0.49, 0.5803, 0.4197, 0.51, 0.25, 0.5803, 0.08029, 0.75, 0.01, 0.9197, 0.08029, 0.99, 0.25, 0.9197, 0.4197, 1.0, 0.5, 1.0, 1.0, 0.875, 1.0, 0.875, 0.5, 0.875, 0.5, 0.875, 1.0, 0.75, 1.0, 0.75, 0.5, 0.75, 0.5, 0.75, 1.0, 0.625, 1.0, 0.625, 0.5, 0.625, 0.5, 0.625, 1.0, 0.5, 1.0, 0.5, 0.5, 0.5, 0.5, 0.5, 1.0, 0.375, 1.0, 0.375, 0.5, 0.375, 0.5, 0.375, 1.0, 0.25, 1.0, 0.25, 0.5, 0.25, 1.0, 0.375, 1.0, 0.375, 1.0, 0.25, 1.0, 0.25, 0.5, 0.25, 1.0, 0.125, 1.0, 0.125, 0.5, 0.125, 0.5, 0.125, 1.0, 0.0, 1.0, 0.0, 0.5, 0.75, 0.49, 0.9197, 0.4197, 0.99, 0.25, 0.9197, 0.08029, 0.75, 0.01, 0.5803, 0.08029, 0.51, 0.25, 0.5803, 0.4197, 0.375, 1.0, 0.5, 1.0, 0.5, 1.0, 0.375, 1.0, 0.5, 1.0, 0.625, 1.0, 0.625, 1.0, 0.5, 1.0, 0.125, 1.0, 0.25, 1.0, 0.25, 1.0, 0.125, 1.0, 0.75, 1.0, 0.875, 1.0, 0.875, 1.0, 0.75, 1.0, 0.375, 1.0, 0.5, 1.0, 0.5, 1.0, 0.375, 1.0, 0.0, 1.0, 0.125, 1.0, 0.125, 1.0, 0.0, 1.0, 0.875, 1.0, 1.0, 1.0, 1.0, 1.0, 0.875, 1.0, 0.625, 1.0, 0.75, 1.0, 0.75, 1.0, 0.625, 1.0, 0.125, 1.0, 0.25, 1.0, 0.25, 1.0, 0.125, 1.0, 0.625, 1.0, 0.75, 1.0, 0.75, 1.0, 0.625, 1.0, 0.875, 1.0, 1.0, 1.0, 1.0, 1.0, 0.875, 1.0, 0.0, 1.0, 0.125, 1.0, 0.125, 1.0, 0.0, 1.0, 0.25, 1.0, 0.375, 1.0, 0.375, 1.0, 0.25, 1.0, 0.5, 1.0, 0.625, 1.0, 0.625, 1.0, 0.5, 1.0, 0.75, 1.0, 0.875, 1.0, 0.875, 1.0, 0.75, 1.0, 0.125, 1.0, 0.25, 1.0, 0.25, 1.0, 0.125, 1.0, 0.25, 1.0, 0.375, 1.0, 0.375, 1.0, 0.25, 1.0, 0.375, 1.0, 0.5, 1.0, 0.5, 1.0, 0.375, 1.0, 0.625, 1.0, 0.75, 1.0, 0.75, 1.0, 0.625, 1.0, 0.875, 1.0, 1.0, 1.0, 1.0, 1.0, 0.875, 1.0, 0.0, 1.0, 0.125, 1.0, 0.125, 1.0, 0.0, 1.0, 0.25, 1.0, 0.375, 1.0, 0.375, 1.0, 0.25, 1.0, 0.5, 1.0, 0.625, 1.0, 0.625, 1.0, 0.5, 1.0, 0.75, 1.0, 0.875, 1.0, 0.875, 1.0, 0.75, 1.0, 0.875, 1.0, 1.0, 1.0, 1.0, 1.0, 0.875, 1.0, 0.5, 1.0, 0.625, 1.0, 0.625, 1.0, 0.5, 1.0, 0.75, 1.0, 0.875, 1.0, 0.875, 1.0, 0.75, 1.0, 0.125, 1.0, 0.25, 1.0, 0.25, 1.0, 0.125, 1.0, 0.375, 1.0, 0.5, 1.0, 0.5, 1.0, 0.375, 1.0, 0.625, 1.0, 0.75, 1.0, 0.75, 1.0, 0.625, 1.0, 0.875, 1.0, 1.0, 1.0, 1.0, 1.0, 0.875, 1.0, 0.0, 1.0, 0.125, 1.0, 0.125, 1.0, 0.0, 1.0, 0.4197, 0.4197, 0.25, 0.49, 0.08029, 0.4197, 0.01, 0.25, 0.08029, 0.08029, 0.25, 0.01, 0.4197, 0.08029, 0.49, 0.25, 0.0, 1.0, 0.125, 1.0, 0.125, 1.0, 0.0, 1.0, 0.25, 1.0, 0.375, 1.0, 0.375, 1.0, 0.25, 1.0, 0.5, 1.0, 0.625, 1.0, 0.625, 1.0, 0.5, 1.0, 0.75, 1.0, 0.875, 1.0, 0.875, 1.0, 0.75, 1.0, 0.125, 1.0, 0.25, 1.0, 0.25, 1.0, 0.125, 1.0, 0.375, 1.0, 0.5, 1.0, 0.5, 1.0, 0.375, 1.0, 0.625, 1.0, 0.75, 1.0, 0.75, 1.0, 0.625, 1.0, 1.0, 0.5, 0.875, 0.5, 0.875, 1.0, 1.0, 1.0, 0.875, 0.5, 0.75, 0.5, 0.75, 1.0, 0.875, 1.0, 0.75, 0.5, 0.625, 0.5, 0.625, 1.0, 0.75, 1.0, 0.625, 0.5, 0.5, 0.5, 0.5, 1.0, 0.625, 1.0, 0.5, 0.5, 0.375, 0.5, 0.375, 1.0, 0.5, 1.0, 0.375, 0.5, 0.25, 0.5, 0.25, 1.0, 0.375, 1.0, 0.25, 1.0, 0.25, 1.0, 0.375, 1.0, 0.375, 1.0, 0.25, 0.5, 0.125, 0.5, 0.125, 1.0, 0.25, 1.0, 0.125, 0.5, 0.0, 0.5, 0.0, 1.0, 0.125, 1.0, 0.375, 1.0, 0.375, 1.0, 0.5, 1.0, 0.5, 1.0, 0.5, 1.0, 0.5, 1.0, 0.625, 1.0, 0.625, 1.0, 0.125, 1.0, 0.125, 1.0, 0.25, 1.0, 0.25, 1.0, 0.75, 1.0, 0.75, 1.0, 0.875, 1.0, 0.875, 1.0, 0.375, 1.0, 0.375, 1.0, 0.5, 1.0, 0.5, 1.0, 0.0, 1.0, 0.0, 1.0, 0.125, 1.0, 0.125, 1.0, 0.875, 1.0, 0.875, 1.0, 1.0, 1.0, 1.0, 1.0, 0.625, 1.0, 0.625, 1.0, 0.75, 1.0, 0.75, 1.0, 0.125, 1.0, 0.125, 1.0, 0.25, 1.0, 0.25, 1.0, 0.625, 1.0, 0.625, 1.0, 0.75, 1.0, 0.75, 1.0, 0.875, 1.0, 0.875, 1.0, 1.0, 1.0, 1.0, 1.0, 0.0, 1.0, 0.0, 1.0, 0.125, 1.0, 0.125, 1.0, 0.25, 1.0, 0.25, 1.0, 0.375, 1.0, 0.375, 1.0, 0.5, 1.0, 0.5, 1.0, 0.625, 1.0, 0.625, 1.0, 0.75, 1.0, 0.75, 1.0, 0.875, 1.0, 0.875, 1.0, 0.125, 1.0, 0.125, 1.0, 0.25, 1.0, 0.25, 1.0, 0.25, 1.0, 0.25, 1.0, 0.375, 1.0, 0.375, 1.0, 0.375, 1.0, 0.375, 1.0, 0.5, 1.0, 0.5, 1.0, 0.625, 1.0, 0.625, 1.0, 0.75, 1.0, 0.75, 1.0, 0.875, 1.0, 0.875, 1.0, 1.0, 1.0, 1.0, 1.0, 0.0, 1.0, 0.0, 1.0, 0.125, 1.0, 0.125, 1.0, 0.25, 1.0, 0.25, 1.0, 0.375, 1.0, 0.375, 1.0, 0.5, 1.0, 0.5, 1.0, 0.625, 1.0, 0.625, 1.0, 0.75, 1.0, 0.75, 1.0, 0.875, 1.0, 0.875, 1.0, 0.875, 1.0, 0.875, 1.0, 1.0, 1.0, 1.0, 1.0, 0.5, 1.0, 0.5, 1.0, 0.625, 1.0, 0.625, 1.0, 0.75, 1.0, 0.75, 1.0, 0.875, 1.0, 0.875, 1.0, 0.125, 1.0, 0.125, 1.0, 0.25, 1.0, 0.25, 1.0, 0.375, 1.0, 0.375, 1.0, 0.5, 1.0, 0.5, 1.0, 0.625, 1.0, 0.625, 1.0, 0.75, 1.0, 0.75, 1.0, 0.875, 1.0, 0.875, 1.0, 1.0, 1.0, 1.0, 1.0, 0.0, 1.0, 0.0, 1.0, 0.125, 1.0, 0.125, 1.0, 0.4197, 0.4197, 0.49, 0.25, 0.4197, 0.08029, 0.25, 0.01, 0.08029, 0.08029, 0.01, 0.25, 0.08029, 0.4197, 0.25, 0.49, 0.0, 1.0, 0.0, 1.0, 0.125, 1.0, 0.125, 1.0, 0.25, 1.0, 0.25, 1.0, 0.375, 1.0, 0.375, 1.0, 0.5, 1.0, 0.5, 1.0, 0.625, 1.0, 0.625, 1.0, 0.75, 1.0, 0.75, 1.0, 0.875, 1.0, 0.875, 1.0, 0.125, 1.0, 0.125, 1.0, 0.25, 1.0, 0.25, 1.0, 0.375, 1.0, 0.375, 1.0, 0.5, 1.0, 0.5, 1.0, 0.625, 1.0, 0.625, 1.0, 0.75, 1.0, 0.75, 1.0, 0.375, 0.0, 0.625, 0.0, 0.625, 0.25, 0.375, 0.25, 0.375, 0.25, 0.625, 0.25, 0.625, 0.5, 0.375, 0.5, 0.375, 0.5, 0.625, 0.5, 0.625, 0.75, 0.375, 0.75, 0.375, 0.75, 0.625, 0.75, 0.625, 1.0, 0.375, 1.0, 0.125, 0.5, 0.375, 0.5, 0.375, 0.75, 0.125, 0.75, 0.625, 0.5, 0.875, 0.5, 0.875, 0.75, 0.625, 0.75])
me_cylinder_001.materials.append(mat_material_001)
me_cylinder_001.materials.append(mat_material_002)
me_cylinder_001.materials.append(mat_material_003)
me_cylinder_001.update()

# ---- objects
ob_cylinder_001 = bpy.data.objects.new('Cylinder.001', me_cylinder_001)

# ---- transforms, parenting, visibility, modifiers, constraints
ob_cylinder_001.location = (0.0, 0.0, 0.0)

# ---- collection membership
col_collection.objects.link(ob_cylinder_001)

# ---- scene / render settings (as saved in the file)
scene.frame_start = 1; scene.frame_end = 250; scene.frame_set(93)
scene.render.engine = 'BLENDER_EEVEE_NEXT'
scene.cycles.sampling_pattern = 'TABULATED_SOBOL'
bpy.context.view_layer.update()

# ---- added for rendering (the .blend has no active camera and no usable light): camera, sun
cam_auto = bpy.data.cameras.new('AutoCamera')
cam_auto.lens = 50.0
cam_auto.sensor_width = 36.0
cam_auto.clip_end = 1000.0
ob_auto_camera = bpy.data.objects.new('AutoCamera', cam_auto)
scene.collection.objects.link(ob_auto_camera)
ob_auto_camera.location = (43.9757, -56.15, 37.4263)
ob_auto_camera.rotation_euler = (1.09748, -7.21219e-08, 0.694738)
scene.camera = ob_auto_camera
light_auto_sun = bpy.data.lights.new('AutoSun', 'SUN')
light_auto_sun.energy = 3.0
light_auto_sun.angle = 0.0523599
ob_auto_sun = bpy.data.objects.new('AutoSun', light_auto_sun)
scene.collection.objects.link(ob_auto_sun)
ob_auto_sun.rotation_euler = (0.872665, 0.174533, 0.523599)
bpy.context.view_layer.update()
